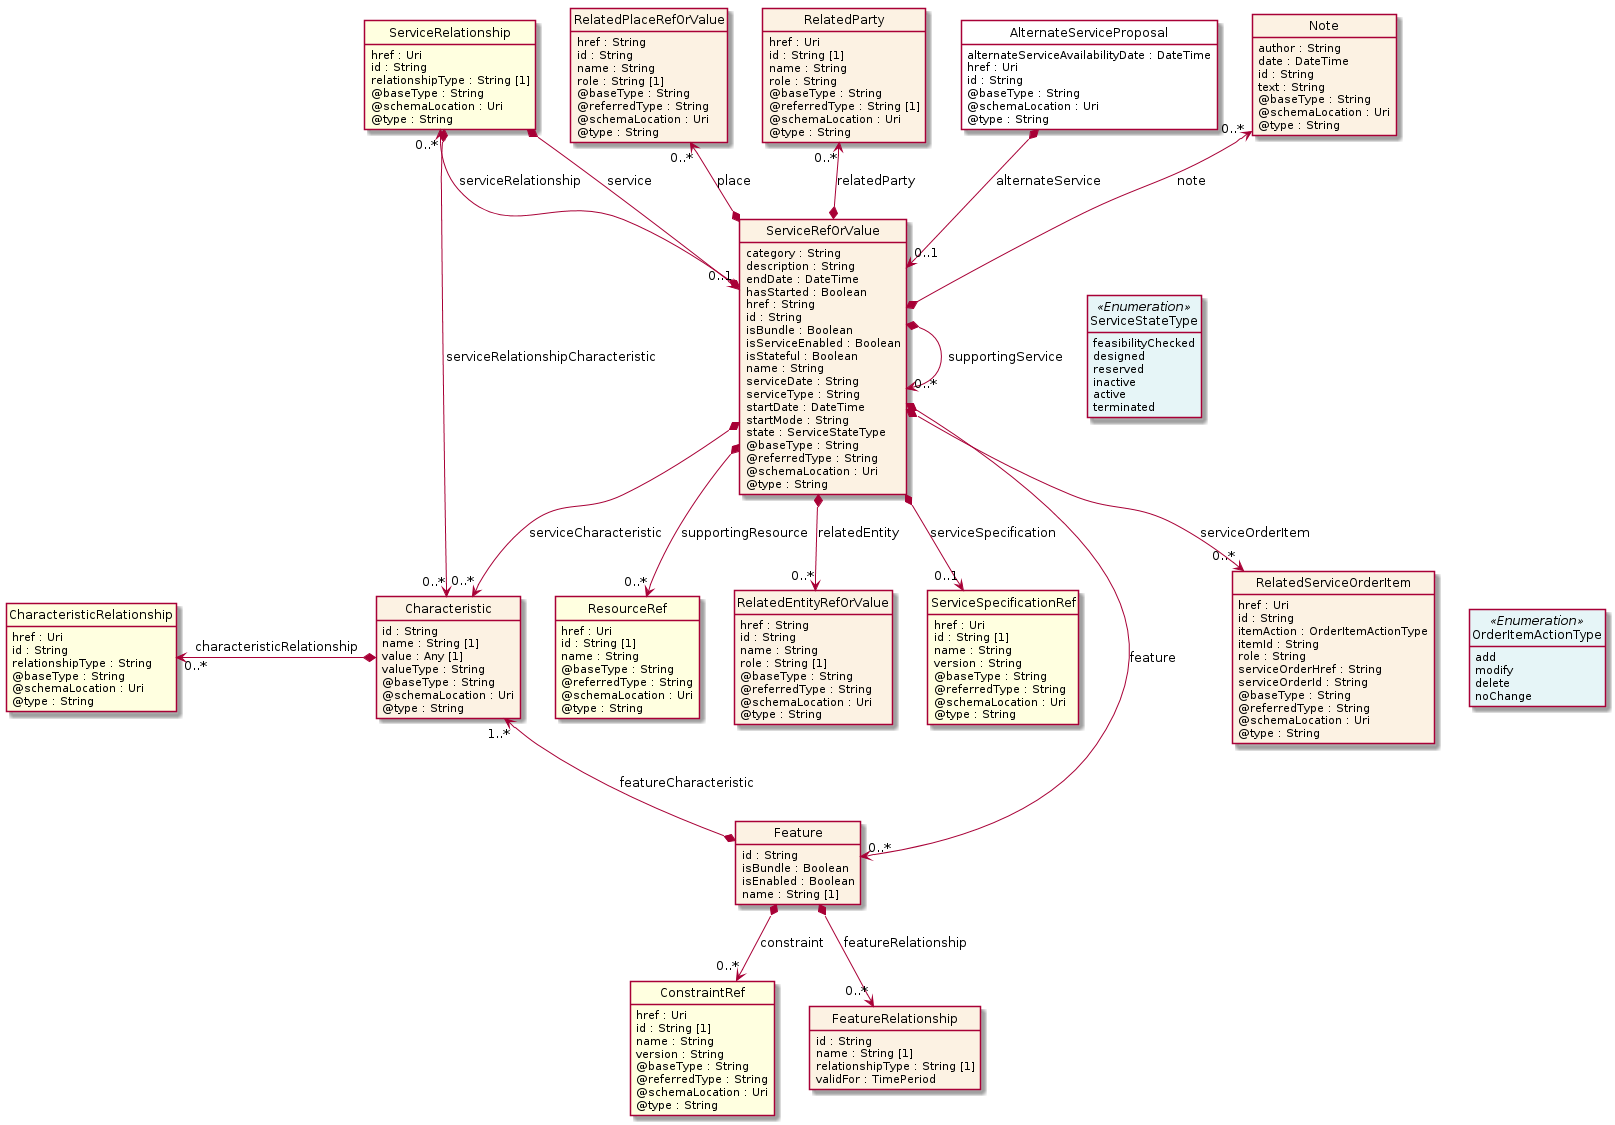

The diagram above was rendered by PlantUML. Its source (embedded in the PNG):
@startuml
hide circle
hide methods
hide stereotype
show <<Enumeration>> stereotype
skinparam class {
   BackgroundColor<<Enumeration>> #E6F5F7
   BackgroundColor<<Ref>> #FFFFE0
   BackgroundColor<<Pivot>> #FFFFFFF
   BackgroundColor<<SimpleType>> #E2F0DA
   BackgroundColor #FCF2E3
}

class AlternateServiceProposal <<Pivot>> {
    alternateServiceAvailabilityDate : DateTime
    href : Uri
    id : String
    @baseType : String
    @schemaLocation : Uri
    @type : String
}

class ServiceRefOrValue  {
    category : String
    description : String
    endDate : DateTime
    hasStarted : Boolean
    href : String
    id : String
    isBundle : Boolean
    isServiceEnabled : Boolean
    isStateful : Boolean
    name : String
    serviceDate : String
    serviceType : String
    startDate : DateTime
    startMode : String
    state : ServiceStateType
    @baseType : String
    @referredType : String
    @schemaLocation : Uri
    @type : String
}

class Note  {
    author : String
    date : DateTime
    id : String
    text : String
    @baseType : String
    @schemaLocation : Uri
    @type : String
}

class ResourceRef  <<Ref>> {
    href : Uri
    id : String [1]
    name : String
    @baseType : String
    @referredType : String
    @schemaLocation : Uri
    @type : String
}

class RelatedServiceOrderItem  {
    href : Uri
    id : String
    itemAction : OrderItemActionType
    itemId : String
    role : String
    serviceOrderHref : String
    serviceOrderId : String
    @baseType : String
    @referredType : String
    @schemaLocation : Uri
    @type : String
}

class OrderItemActionType <<Enumeration>> {
    add
    modify
    delete
    noChange
}

class ServiceRelationship  <<Ref>> {
    href : Uri
    id : String
    relationshipType : String [1]
    @baseType : String
    @schemaLocation : Uri
    @type : String
}

class Characteristic  {
    id : String
    name : String [1]
    value : Any [1]
    valueType : String
    @baseType : String
    @schemaLocation : Uri
    @type : String
}

class CharacteristicRelationship  <<Ref>> {
    href : Uri
    id : String
    relationshipType : String
    @baseType : String
    @schemaLocation : Uri
    @type : String
}

class Feature  {
    id : String
    isBundle : Boolean
    isEnabled : Boolean
    name : String [1]
}

class ConstraintRef  <<Ref>> {
    href : Uri
    id : String [1]
    name : String
    version : String
    @baseType : String
    @referredType : String
    @schemaLocation : Uri
    @type : String
}

class FeatureRelationship  {
    id : String
    name : String [1]
    relationshipType : String [1]
    validFor : TimePeriod
}

class RelatedPlaceRefOrValue  {
    href : String
    id : String
    name : String
    role : String [1]
    @baseType : String
    @referredType : String
    @schemaLocation : Uri
    @type : String
}

class ServiceStateType <<Enumeration>> {
    feasibilityChecked
    designed
    reserved
    inactive
    active
    terminated
}

class RelatedEntityRefOrValue  {
    href : String
    id : String
    name : String
    role : String [1]
    @baseType : String
    @referredType : String
    @schemaLocation : Uri
    @type : String
}

class ServiceSpecificationRef  <<Ref>> {
    href : Uri
    id : String [1]
    name : String
    version : String
    @baseType : String
    @referredType : String
    @schemaLocation : Uri
    @type : String
}

class RelatedParty  {
    href : Uri
    id : String [1]
    name : String
    role : String
    @baseType : String
    @referredType : String [1]
    @schemaLocation : Uri
    @type : String
}

AlternateServiceProposal *-->  "0..1" ServiceRefOrValue : alternateService

ServiceRefOrValue *-right-> "0..*" ServiceRefOrValue : supportingService

ServiceRefOrValue -right[hidden]-> ServiceStateType

ServiceRelationship "0..*" <--* ServiceRefOrValue : serviceRelationship

ServiceRefOrValue *-->  "0..*" Characteristic : serviceCharacteristic

ServiceRefOrValue *-->  "0..*" Feature : feature

ServiceRelationship *-->  "0..*" Characteristic : serviceRelationshipCharacteristic

ServiceRelationship *-->  "0..1" ServiceRefOrValue : service

Characteristic "1..*" <--* Feature : featureCharacteristic

Note "0..*" <--* ServiceRefOrValue : note

RelatedPlaceRefOrValue "0..*" <--* ServiceRefOrValue : place

RelatedParty "0..*" <--* ServiceRefOrValue : relatedParty

ServiceRefOrValue *-->  "0..1" ServiceSpecificationRef : serviceSpecification

ServiceRefOrValue *-->  "0..*" RelatedServiceOrderItem : serviceOrderItem

ServiceRefOrValue *-->  "0..*" ResourceRef : supportingResource

ServiceRefOrValue *-->  "0..*" RelatedEntityRefOrValue : relatedEntity

Feature *-->  "0..*" FeatureRelationship : featureRelationship

Feature *-->  "0..*" ConstraintRef : constraint

CharacteristicRelationship "0..*" <-left-* Characteristic : characteristicRelationship

RelatedServiceOrderItem -right[hidden]-> OrderItemActionType

@enduml